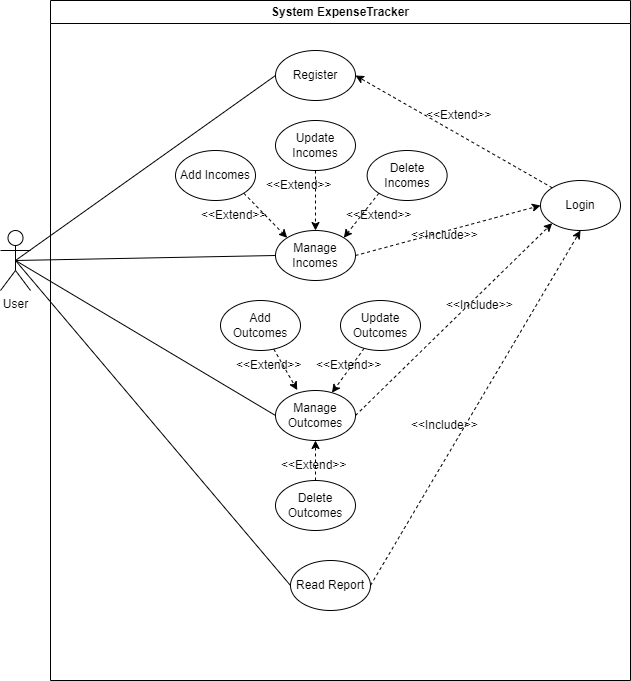

The diagram above was exported from draw.io. Its source (the exported page's mxGraphModel, read from the mxfile embedded in the PNG):
<mxGraphModel dx="1009" dy="542" grid="1" gridSize="10" guides="1" tooltips="1" connect="1" arrows="1" fold="1" page="1" pageScale="1" pageWidth="850" pageHeight="1100" math="0" shadow="0">
  <root>
    <mxCell id="0" />
    <mxCell id="1" parent="0" />
    <mxCell id="cy9mmZ2f6wXKqCgrbpKp-4" value="System ExpenseTracker" style="swimlane;whiteSpace=wrap;html=1;" parent="1" vertex="1">
      <mxGeometry x="180" y="120" width="580" height="680" as="geometry" />
    </mxCell>
    <mxCell id="cy9mmZ2f6wXKqCgrbpKp-17" value="" style="endArrow=classic;html=1;rounded=0;entryX=1;entryY=0.5;entryDx=0;entryDy=0;dashed=1;exitX=0;exitY=0;exitDx=0;exitDy=0;" parent="cy9mmZ2f6wXKqCgrbpKp-4" source="cy9mmZ2f6wXKqCgrbpKp-7" target="cy9mmZ2f6wXKqCgrbpKp-8" edge="1">
      <mxGeometry width="50" height="50" relative="1" as="geometry">
        <mxPoint x="290" y="290" as="sourcePoint" />
        <mxPoint x="250" y="270" as="targetPoint" />
      </mxGeometry>
    </mxCell>
    <mxCell id="cy9mmZ2f6wXKqCgrbpKp-19" value="&amp;lt;&amp;lt;Extend&amp;gt;&amp;gt;" style="text;strokeColor=none;fillColor=none;align=left;verticalAlign=middle;spacingLeft=4;spacingRight=4;overflow=hidden;points=[[0,0.5],[1,0.5]];portConstraint=eastwest;rotatable=0;whiteSpace=wrap;html=1;" parent="cy9mmZ2f6wXKqCgrbpKp-4" vertex="1">
      <mxGeometry x="370" y="100" width="80" height="30" as="geometry" />
    </mxCell>
    <mxCell id="cy9mmZ2f6wXKqCgrbpKp-20" value="" style="endArrow=classic;html=1;rounded=0;entryX=0;entryY=0;entryDx=0;entryDy=0;dashed=1;exitX=1;exitY=1;exitDx=0;exitDy=0;" parent="cy9mmZ2f6wXKqCgrbpKp-4" source="cy9mmZ2f6wXKqCgrbpKp-21" target="cy9mmZ2f6wXKqCgrbpKp-9" edge="1">
      <mxGeometry width="50" height="50" relative="1" as="geometry">
        <mxPoint x="170" y="210" as="sourcePoint" />
        <mxPoint x="263.2842712474619" y="152.67766952966372" as="targetPoint" />
      </mxGeometry>
    </mxCell>
    <mxCell id="cy9mmZ2f6wXKqCgrbpKp-24" value="" style="endArrow=classic;html=1;rounded=0;entryX=0.5;entryY=0;entryDx=0;entryDy=0;dashed=1;exitX=0.5;exitY=1;exitDx=0;exitDy=0;" parent="cy9mmZ2f6wXKqCgrbpKp-4" source="cy9mmZ2f6wXKqCgrbpKp-22" target="cy9mmZ2f6wXKqCgrbpKp-9" edge="1">
      <mxGeometry width="50" height="50" relative="1" as="geometry">
        <mxPoint x="180" y="280" as="sourcePoint" />
        <mxPoint x="216.7157287525381" y="307.3223304703363" as="targetPoint" />
      </mxGeometry>
    </mxCell>
    <mxCell id="cy9mmZ2f6wXKqCgrbpKp-25" value="" style="endArrow=classic;html=1;rounded=0;entryX=1;entryY=0;entryDx=0;entryDy=0;dashed=1;exitX=0;exitY=1;exitDx=0;exitDy=0;" parent="cy9mmZ2f6wXKqCgrbpKp-4" source="cy9mmZ2f6wXKqCgrbpKp-23" target="cy9mmZ2f6wXKqCgrbpKp-9" edge="1">
      <mxGeometry width="50" height="50" relative="1" as="geometry">
        <mxPoint x="245" y="270" as="sourcePoint" />
        <mxPoint x="245" y="300" as="targetPoint" />
      </mxGeometry>
    </mxCell>
    <mxCell id="cy9mmZ2f6wXKqCgrbpKp-26" value="&amp;lt;&amp;lt;Extend&amp;gt;&amp;gt;" style="text;strokeColor=none;fillColor=none;align=left;verticalAlign=middle;spacingLeft=4;spacingRight=4;overflow=hidden;points=[[0,0.5],[1,0.5]];portConstraint=eastwest;rotatable=0;whiteSpace=wrap;html=1;" parent="cy9mmZ2f6wXKqCgrbpKp-4" vertex="1">
      <mxGeometry x="210" y="170" width="80" height="30" as="geometry" />
    </mxCell>
    <mxCell id="cy9mmZ2f6wXKqCgrbpKp-27" value="&amp;lt;&amp;lt;Extend&amp;gt;&amp;gt;" style="text;strokeColor=none;fillColor=none;align=left;verticalAlign=middle;spacingLeft=4;spacingRight=4;overflow=hidden;points=[[0,0.5],[1,0.5]];portConstraint=eastwest;rotatable=0;whiteSpace=wrap;html=1;" parent="cy9mmZ2f6wXKqCgrbpKp-4" vertex="1">
      <mxGeometry x="145" y="200" width="80" height="30" as="geometry" />
    </mxCell>
    <mxCell id="cy9mmZ2f6wXKqCgrbpKp-28" value="&amp;lt;&amp;lt;Extend&amp;gt;&amp;gt;" style="text;strokeColor=none;fillColor=none;align=left;verticalAlign=middle;spacingLeft=4;spacingRight=4;overflow=hidden;points=[[0,0.5],[1,0.5]];portConstraint=eastwest;rotatable=0;whiteSpace=wrap;html=1;" parent="cy9mmZ2f6wXKqCgrbpKp-4" vertex="1">
      <mxGeometry x="290" y="200" width="80" height="30" as="geometry" />
    </mxCell>
    <mxCell id="cy9mmZ2f6wXKqCgrbpKp-29" value="" style="endArrow=classic;html=1;rounded=0;entryX=0;entryY=0.5;entryDx=0;entryDy=0;dashed=1;exitX=1;exitY=0.5;exitDx=0;exitDy=0;" parent="cy9mmZ2f6wXKqCgrbpKp-4" source="cy9mmZ2f6wXKqCgrbpKp-9" target="cy9mmZ2f6wXKqCgrbpKp-7" edge="1">
      <mxGeometry width="50" height="50" relative="1" as="geometry">
        <mxPoint x="491.7157287525381" y="267.3223304703363" as="sourcePoint" />
        <mxPoint x="285" y="165" as="targetPoint" />
      </mxGeometry>
    </mxCell>
    <mxCell id="cy9mmZ2f6wXKqCgrbpKp-30" value="&amp;lt;&amp;lt;Include&amp;gt;&amp;gt;" style="text;strokeColor=none;fillColor=none;align=left;verticalAlign=middle;spacingLeft=4;spacingRight=4;overflow=hidden;points=[[0,0.5],[1,0.5]];portConstraint=eastwest;rotatable=0;whiteSpace=wrap;html=1;" parent="cy9mmZ2f6wXKqCgrbpKp-4" vertex="1">
      <mxGeometry x="355" y="220" width="80" height="30" as="geometry" />
    </mxCell>
    <mxCell id="cy9mmZ2f6wXKqCgrbpKp-32" value="&amp;lt;&amp;lt;Include&amp;gt;&amp;gt;" style="text;strokeColor=none;fillColor=none;align=left;verticalAlign=middle;spacingLeft=4;spacingRight=4;overflow=hidden;points=[[0,0.5],[1,0.5]];portConstraint=eastwest;rotatable=0;whiteSpace=wrap;html=1;" parent="cy9mmZ2f6wXKqCgrbpKp-4" vertex="1">
      <mxGeometry x="390" y="290" width="80" height="30" as="geometry" />
    </mxCell>
    <mxCell id="cy9mmZ2f6wXKqCgrbpKp-34" value="&amp;lt;&amp;lt;Include&amp;gt;&amp;gt;" style="text;strokeColor=none;fillColor=none;align=left;verticalAlign=middle;spacingLeft=4;spacingRight=4;overflow=hidden;points=[[0,0.5],[1,0.5]];portConstraint=eastwest;rotatable=0;whiteSpace=wrap;html=1;" parent="cy9mmZ2f6wXKqCgrbpKp-4" vertex="1">
      <mxGeometry x="355" y="410" width="80" height="30" as="geometry" />
    </mxCell>
    <mxCell id="cy9mmZ2f6wXKqCgrbpKp-40" value="&amp;lt;&amp;lt;Extend&amp;gt;&amp;gt;" style="text;strokeColor=none;fillColor=none;align=left;verticalAlign=middle;spacingLeft=4;spacingRight=4;overflow=hidden;points=[[0,0.5],[1,0.5]];portConstraint=eastwest;rotatable=0;whiteSpace=wrap;html=1;" parent="cy9mmZ2f6wXKqCgrbpKp-4" vertex="1">
      <mxGeometry x="180" y="350" width="80" height="30" as="geometry" />
    </mxCell>
    <mxCell id="cy9mmZ2f6wXKqCgrbpKp-41" value="&amp;lt;&amp;lt;Extend&amp;gt;&amp;gt;" style="text;strokeColor=none;fillColor=none;align=left;verticalAlign=middle;spacingLeft=4;spacingRight=4;overflow=hidden;points=[[0,0.5],[1,0.5]];portConstraint=eastwest;rotatable=0;whiteSpace=wrap;html=1;" parent="cy9mmZ2f6wXKqCgrbpKp-4" vertex="1">
      <mxGeometry x="225" y="450" width="80" height="30" as="geometry" />
    </mxCell>
    <mxCell id="cy9mmZ2f6wXKqCgrbpKp-43" value="&amp;lt;&amp;lt;Extend&amp;gt;&amp;gt;" style="text;strokeColor=none;fillColor=none;align=left;verticalAlign=middle;spacingLeft=4;spacingRight=4;overflow=hidden;points=[[0,0.5],[1,0.5]];portConstraint=eastwest;rotatable=0;whiteSpace=wrap;html=1;" parent="cy9mmZ2f6wXKqCgrbpKp-4" vertex="1">
      <mxGeometry x="260" y="350" width="80" height="30" as="geometry" />
    </mxCell>
    <mxCell id="cy9mmZ2f6wXKqCgrbpKp-8" value="Register" style="ellipse;whiteSpace=wrap;html=1;" parent="cy9mmZ2f6wXKqCgrbpKp-4" vertex="1">
      <mxGeometry x="225" y="50" width="80" height="50" as="geometry" />
    </mxCell>
    <mxCell id="cy9mmZ2f6wXKqCgrbpKp-22" value="Update Incomes" style="ellipse;whiteSpace=wrap;html=1;" parent="cy9mmZ2f6wXKqCgrbpKp-4" vertex="1">
      <mxGeometry x="225" y="120" width="80" height="50" as="geometry" />
    </mxCell>
    <mxCell id="cy9mmZ2f6wXKqCgrbpKp-9" value="Manage Incomes" style="ellipse;whiteSpace=wrap;html=1;" parent="cy9mmZ2f6wXKqCgrbpKp-4" vertex="1">
      <mxGeometry x="225" y="230" width="80" height="50" as="geometry" />
    </mxCell>
    <mxCell id="cy9mmZ2f6wXKqCgrbpKp-23" value="Delete Incomes" style="ellipse;whiteSpace=wrap;html=1;" parent="cy9mmZ2f6wXKqCgrbpKp-4" vertex="1">
      <mxGeometry x="316.64" y="150" width="80" height="50" as="geometry" />
    </mxCell>
    <mxCell id="cy9mmZ2f6wXKqCgrbpKp-21" value="Add Incomes" style="ellipse;whiteSpace=wrap;html=1;" parent="cy9mmZ2f6wXKqCgrbpKp-4" vertex="1">
      <mxGeometry x="125" y="150" width="80" height="50" as="geometry" />
    </mxCell>
    <mxCell id="cy9mmZ2f6wXKqCgrbpKp-35" value="Add Outcomes" style="ellipse;whiteSpace=wrap;html=1;" parent="cy9mmZ2f6wXKqCgrbpKp-4" vertex="1">
      <mxGeometry x="170" y="300" width="80" height="50" as="geometry" />
    </mxCell>
    <mxCell id="cy9mmZ2f6wXKqCgrbpKp-36" value="Update Outcomes" style="ellipse;whiteSpace=wrap;html=1;" parent="cy9mmZ2f6wXKqCgrbpKp-4" vertex="1">
      <mxGeometry x="290" y="300" width="80" height="50" as="geometry" />
    </mxCell>
    <mxCell id="cy9mmZ2f6wXKqCgrbpKp-7" value="Login" style="ellipse;whiteSpace=wrap;html=1;" parent="cy9mmZ2f6wXKqCgrbpKp-4" vertex="1">
      <mxGeometry x="490" y="180" width="80" height="50" as="geometry" />
    </mxCell>
    <mxCell id="cy9mmZ2f6wXKqCgrbpKp-10" value="Manage Outcomes" style="ellipse;whiteSpace=wrap;html=1;" parent="cy9mmZ2f6wXKqCgrbpKp-4" vertex="1">
      <mxGeometry x="225" y="390" width="80" height="50" as="geometry" />
    </mxCell>
    <mxCell id="cy9mmZ2f6wXKqCgrbpKp-31" value="" style="endArrow=classic;html=1;rounded=0;dashed=1;exitX=1;exitY=0.5;exitDx=0;exitDy=0;entryX=0;entryY=1;entryDx=0;entryDy=0;" parent="cy9mmZ2f6wXKqCgrbpKp-4" source="cy9mmZ2f6wXKqCgrbpKp-10" target="cy9mmZ2f6wXKqCgrbpKp-7" edge="1">
      <mxGeometry width="50" height="50" relative="1" as="geometry">
        <mxPoint x="276.64" y="402.31999999999994" as="sourcePoint" />
        <mxPoint x="480" y="290" as="targetPoint" />
      </mxGeometry>
    </mxCell>
    <mxCell id="cy9mmZ2f6wXKqCgrbpKp-38" value="" style="endArrow=classic;html=1;rounded=0;entryX=0.5;entryY=1;entryDx=0;entryDy=0;dashed=1;exitX=0.5;exitY=0;exitDx=0;exitDy=0;" parent="cy9mmZ2f6wXKqCgrbpKp-4" source="cy9mmZ2f6wXKqCgrbpKp-37" target="cy9mmZ2f6wXKqCgrbpKp-10" edge="1">
      <mxGeometry width="50" height="50" relative="1" as="geometry">
        <mxPoint x="190" y="510" as="sourcePoint" />
        <mxPoint x="249" y="530" as="targetPoint" />
      </mxGeometry>
    </mxCell>
    <mxCell id="cy9mmZ2f6wXKqCgrbpKp-37" value="Delete Outcomes" style="ellipse;whiteSpace=wrap;html=1;" parent="cy9mmZ2f6wXKqCgrbpKp-4" vertex="1">
      <mxGeometry x="225" y="480" width="80" height="50" as="geometry" />
    </mxCell>
    <mxCell id="cy9mmZ2f6wXKqCgrbpKp-11" value="Read Report" style="ellipse;whiteSpace=wrap;html=1;" parent="cy9mmZ2f6wXKqCgrbpKp-4" vertex="1">
      <mxGeometry x="240" y="560" width="80" height="50" as="geometry" />
    </mxCell>
    <mxCell id="cy9mmZ2f6wXKqCgrbpKp-44" value="" style="endArrow=classic;html=1;rounded=0;dashed=1;entryX=0.272;entryY=-0.008;entryDx=0;entryDy=0;entryPerimeter=0;" parent="cy9mmZ2f6wXKqCgrbpKp-4" source="cy9mmZ2f6wXKqCgrbpKp-35" target="cy9mmZ2f6wXKqCgrbpKp-10" edge="1">
      <mxGeometry width="50" height="50" relative="1" as="geometry">
        <mxPoint x="255" y="560" as="sourcePoint" />
        <mxPoint x="230" y="470" as="targetPoint" />
      </mxGeometry>
    </mxCell>
    <mxCell id="cy9mmZ2f6wXKqCgrbpKp-45" value="" style="endArrow=classic;html=1;rounded=0;dashed=1;" parent="cy9mmZ2f6wXKqCgrbpKp-4" source="cy9mmZ2f6wXKqCgrbpKp-36" target="cy9mmZ2f6wXKqCgrbpKp-10" edge="1">
      <mxGeometry width="50" height="50" relative="1" as="geometry">
        <mxPoint x="255" y="560" as="sourcePoint" />
        <mxPoint x="255" y="520" as="targetPoint" />
      </mxGeometry>
    </mxCell>
    <mxCell id="cy9mmZ2f6wXKqCgrbpKp-33" value="" style="endArrow=classic;html=1;rounded=0;dashed=1;exitX=1;exitY=0.5;exitDx=0;exitDy=0;entryX=0.5;entryY=1;entryDx=0;entryDy=0;" parent="cy9mmZ2f6wXKqCgrbpKp-4" source="cy9mmZ2f6wXKqCgrbpKp-11" target="cy9mmZ2f6wXKqCgrbpKp-7" edge="1">
      <mxGeometry width="50" height="50" relative="1" as="geometry">
        <mxPoint x="286.6399999999999" y="412.31999999999994" as="sourcePoint" />
        <mxPoint x="490" y="300" as="targetPoint" />
      </mxGeometry>
    </mxCell>
    <mxCell id="cy9mmZ2f6wXKqCgrbpKp-5" value="User" style="shape=umlActor;verticalLabelPosition=bottom;verticalAlign=top;html=1;outlineConnect=0;" parent="1" vertex="1">
      <mxGeometry x="130" y="350" width="30" height="60" as="geometry" />
    </mxCell>
    <mxCell id="cy9mmZ2f6wXKqCgrbpKp-12" value="" style="endArrow=none;html=1;rounded=0;exitX=0.5;exitY=0.5;exitDx=0;exitDy=0;exitPerimeter=0;entryX=0;entryY=0.5;entryDx=0;entryDy=0;" parent="1" source="cy9mmZ2f6wXKqCgrbpKp-5" target="cy9mmZ2f6wXKqCgrbpKp-11" edge="1">
      <mxGeometry width="50" height="50" relative="1" as="geometry">
        <mxPoint x="390" y="510" as="sourcePoint" />
        <mxPoint x="440" y="460" as="targetPoint" />
      </mxGeometry>
    </mxCell>
    <mxCell id="cy9mmZ2f6wXKqCgrbpKp-13" value="" style="endArrow=none;html=1;rounded=0;exitX=0.5;exitY=0.5;exitDx=0;exitDy=0;exitPerimeter=0;entryX=0;entryY=0.5;entryDx=0;entryDy=0;" parent="1" source="cy9mmZ2f6wXKqCgrbpKp-5" target="cy9mmZ2f6wXKqCgrbpKp-10" edge="1">
      <mxGeometry width="50" height="50" relative="1" as="geometry">
        <mxPoint x="390" y="420" as="sourcePoint" />
        <mxPoint x="440" y="370" as="targetPoint" />
      </mxGeometry>
    </mxCell>
    <mxCell id="cy9mmZ2f6wXKqCgrbpKp-14" value="" style="endArrow=none;html=1;rounded=0;exitX=0.5;exitY=0.5;exitDx=0;exitDy=0;exitPerimeter=0;entryX=0;entryY=0.5;entryDx=0;entryDy=0;" parent="1" source="cy9mmZ2f6wXKqCgrbpKp-5" target="cy9mmZ2f6wXKqCgrbpKp-9" edge="1">
      <mxGeometry width="50" height="50" relative="1" as="geometry">
        <mxPoint x="155" y="400" as="sourcePoint" />
        <mxPoint x="370" y="504.9999999999999" as="targetPoint" />
      </mxGeometry>
    </mxCell>
    <mxCell id="cy9mmZ2f6wXKqCgrbpKp-15" value="" style="endArrow=none;html=1;rounded=0;exitX=0.5;exitY=0.5;exitDx=0;exitDy=0;exitPerimeter=0;entryX=0;entryY=0.5;entryDx=0;entryDy=0;" parent="1" source="cy9mmZ2f6wXKqCgrbpKp-5" target="cy9mmZ2f6wXKqCgrbpKp-8" edge="1">
      <mxGeometry width="50" height="50" relative="1" as="geometry">
        <mxPoint x="165" y="410" as="sourcePoint" />
        <mxPoint x="380" y="514.9999999999999" as="targetPoint" />
      </mxGeometry>
    </mxCell>
  </root>
</mxGraphModel>